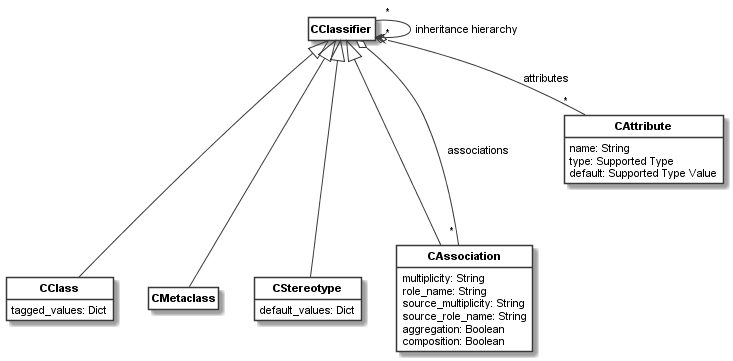

The diagram above was rendered by PlantUML. Its source (embedded in the PNG):
@startuml
skinparam monochrome true
skinparam ClassBackgroundColor White
hide empty members
hide circle
skinparam defaultFontName Arial
skinparam defaultFontSize 11
skinparam classfontstyle bold
class "CClassifier" as __1_CClassifier
class "CClass" as __2_CClass{
tagged_values: Dict
}

class "CMetaclass" as __3_CMetaclass
class "CStereotype" as __4_CStereotype{
default_values: Dict
}

class "CAssociation" as __5_CAssociation{
multiplicity: String
role_name: String
source_multiplicity: String
source_role_name: String
aggregation: Boolean
composition: Boolean
}

class "CAttribute" as __6_CAttribute{
name: String
type: Supported Type
default: Supported Type Value
}

__1_CClassifier <|--- __2_CClass
__1_CClassifier <|--- __5_CAssociation
__1_CClassifier <|--- __3_CMetaclass
__1_CClassifier <|--- __4_CStereotype
__1_CClassifier o--  " * " __5_CAssociation: "associations" 
__1_CClassifier o--  " * " __6_CAttribute: "attributes" 
__1_CClassifier " * "  -->  " * " __1_CClassifier: "inheritance hierarchy" 
@enduml